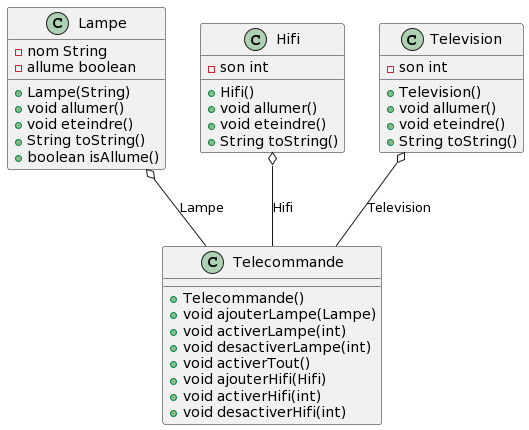

The diagram above was rendered by PlantUML. Its source (embedded in the PNG):
@startuml
class Telecommande{
  +Telecommande()
  +void ajouterLampe(Lampe)
  +void activerLampe(int)
  +void desactiverLampe(int)
  +void activerTout()
  +void ajouterHifi(Hifi)
  +void activerHifi(int)
  +void desactiverHifi(int)
}

class Lampe{
  -nom String
  -allume boolean
  +Lampe(String)
  +void allumer()
  +void eteindre()
  +String toString()
  +boolean isAllume()
}

class Hifi{
  -son int
  +Hifi()
  +void allumer()
  +void eteindre()
  +String toString()
}

class Television{
  -son int
  +Television()
  +void allumer()
  +void eteindre()
  +String toString()
}

Lampe o-- Telecommande : Lampe
Hifi o-- Telecommande : Hifi
Television o-- Telecommande : Television
@enduml